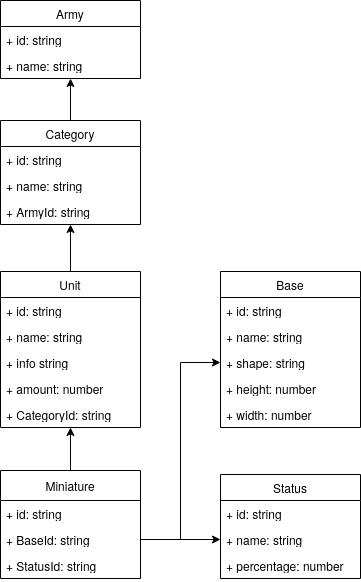

The diagram above was exported from draw.io. Its source (the exported page's mxGraphModel, read from the mxfile embedded in the PNG):
<mxGraphModel dx="801" dy="771" grid="1" gridSize="10" guides="1" tooltips="1" connect="1" arrows="1" fold="1" page="1" pageScale="1" pageWidth="827" pageHeight="1169" math="0" shadow="0">
  <root>
    <mxCell id="0" />
    <mxCell id="1" parent="0" />
    <mxCell id="mV17NWEKBp_B9Hfy_U1I-2" value="&lt;div&gt;Army&lt;/div&gt;" style="swimlane;fontStyle=0;childLayout=stackLayout;horizontal=1;startSize=26;fillColor=none;horizontalStack=0;resizeParent=1;resizeParentMax=0;resizeLast=0;collapsible=1;marginBottom=0;whiteSpace=wrap;html=1;" vertex="1" parent="1">
      <mxGeometry x="180" y="130" width="140" height="78" as="geometry" />
    </mxCell>
    <mxCell id="mV17NWEKBp_B9Hfy_U1I-3" value="+ id: string" style="text;strokeColor=none;fillColor=none;align=left;verticalAlign=top;spacingLeft=4;spacingRight=4;overflow=hidden;rotatable=0;points=[[0,0.5],[1,0.5]];portConstraint=eastwest;whiteSpace=wrap;html=1;" vertex="1" parent="mV17NWEKBp_B9Hfy_U1I-2">
      <mxGeometry y="26" width="140" height="26" as="geometry" />
    </mxCell>
    <mxCell id="mV17NWEKBp_B9Hfy_U1I-4" value="+ name: string" style="text;strokeColor=none;fillColor=none;align=left;verticalAlign=top;spacingLeft=4;spacingRight=4;overflow=hidden;rotatable=0;points=[[0,0.5],[1,0.5]];portConstraint=eastwest;whiteSpace=wrap;html=1;" vertex="1" parent="mV17NWEKBp_B9Hfy_U1I-2">
      <mxGeometry y="52" width="140" height="26" as="geometry" />
    </mxCell>
    <mxCell id="mV17NWEKBp_B9Hfy_U1I-36" style="edgeStyle=orthogonalEdgeStyle;rounded=0;orthogonalLoop=1;jettySize=auto;html=1;entryX=0.5;entryY=1;entryDx=0;entryDy=0;" edge="1" parent="1" source="mV17NWEKBp_B9Hfy_U1I-6" target="mV17NWEKBp_B9Hfy_U1I-2">
      <mxGeometry relative="1" as="geometry" />
    </mxCell>
    <mxCell id="mV17NWEKBp_B9Hfy_U1I-6" value="&lt;div&gt;Category&lt;/div&gt;" style="swimlane;fontStyle=0;childLayout=stackLayout;horizontal=1;startSize=26;fillColor=none;horizontalStack=0;resizeParent=1;resizeParentMax=0;resizeLast=0;collapsible=1;marginBottom=0;whiteSpace=wrap;html=1;" vertex="1" parent="1">
      <mxGeometry x="180" y="250" width="140" height="104" as="geometry" />
    </mxCell>
    <mxCell id="mV17NWEKBp_B9Hfy_U1I-7" value="+ id: string" style="text;strokeColor=none;fillColor=none;align=left;verticalAlign=top;spacingLeft=4;spacingRight=4;overflow=hidden;rotatable=0;points=[[0,0.5],[1,0.5]];portConstraint=eastwest;whiteSpace=wrap;html=1;" vertex="1" parent="mV17NWEKBp_B9Hfy_U1I-6">
      <mxGeometry y="26" width="140" height="26" as="geometry" />
    </mxCell>
    <mxCell id="mV17NWEKBp_B9Hfy_U1I-8" value="+ name: string" style="text;strokeColor=none;fillColor=none;align=left;verticalAlign=top;spacingLeft=4;spacingRight=4;overflow=hidden;rotatable=0;points=[[0,0.5],[1,0.5]];portConstraint=eastwest;whiteSpace=wrap;html=1;" vertex="1" parent="mV17NWEKBp_B9Hfy_U1I-6">
      <mxGeometry y="52" width="140" height="26" as="geometry" />
    </mxCell>
    <mxCell id="mV17NWEKBp_B9Hfy_U1I-9" value="+ ArmyId: string" style="text;strokeColor=none;fillColor=none;align=left;verticalAlign=top;spacingLeft=4;spacingRight=4;overflow=hidden;rotatable=0;points=[[0,0.5],[1,0.5]];portConstraint=eastwest;whiteSpace=wrap;html=1;" vertex="1" parent="mV17NWEKBp_B9Hfy_U1I-6">
      <mxGeometry y="78" width="140" height="26" as="geometry" />
    </mxCell>
    <mxCell id="mV17NWEKBp_B9Hfy_U1I-33" style="edgeStyle=orthogonalEdgeStyle;rounded=0;orthogonalLoop=1;jettySize=auto;html=1;entryX=0.5;entryY=1;entryDx=0;entryDy=0;" edge="1" parent="1" source="mV17NWEKBp_B9Hfy_U1I-10" target="mV17NWEKBp_B9Hfy_U1I-6">
      <mxGeometry relative="1" as="geometry" />
    </mxCell>
    <mxCell id="mV17NWEKBp_B9Hfy_U1I-10" value="&lt;div&gt;Unit&lt;/div&gt;" style="swimlane;fontStyle=0;childLayout=stackLayout;horizontal=1;startSize=26;fillColor=none;horizontalStack=0;resizeParent=1;resizeParentMax=0;resizeLast=0;collapsible=1;marginBottom=0;whiteSpace=wrap;html=1;" vertex="1" parent="1">
      <mxGeometry x="180" y="401" width="140" height="156" as="geometry" />
    </mxCell>
    <mxCell id="mV17NWEKBp_B9Hfy_U1I-11" value="+ id: string" style="text;strokeColor=none;fillColor=none;align=left;verticalAlign=top;spacingLeft=4;spacingRight=4;overflow=hidden;rotatable=0;points=[[0,0.5],[1,0.5]];portConstraint=eastwest;whiteSpace=wrap;html=1;" vertex="1" parent="mV17NWEKBp_B9Hfy_U1I-10">
      <mxGeometry y="26" width="140" height="26" as="geometry" />
    </mxCell>
    <mxCell id="mV17NWEKBp_B9Hfy_U1I-12" value="+ name: string" style="text;strokeColor=none;fillColor=none;align=left;verticalAlign=top;spacingLeft=4;spacingRight=4;overflow=hidden;rotatable=0;points=[[0,0.5],[1,0.5]];portConstraint=eastwest;whiteSpace=wrap;html=1;" vertex="1" parent="mV17NWEKBp_B9Hfy_U1I-10">
      <mxGeometry y="52" width="140" height="26" as="geometry" />
    </mxCell>
    <mxCell id="mV17NWEKBp_B9Hfy_U1I-13" value="+ info string" style="text;strokeColor=none;fillColor=none;align=left;verticalAlign=top;spacingLeft=4;spacingRight=4;overflow=hidden;rotatable=0;points=[[0,0.5],[1,0.5]];portConstraint=eastwest;whiteSpace=wrap;html=1;" vertex="1" parent="mV17NWEKBp_B9Hfy_U1I-10">
      <mxGeometry y="78" width="140" height="52" as="geometry" />
    </mxCell>
    <mxCell id="mV17NWEKBp_B9Hfy_U1I-27" value="+ CategoryId: string" style="text;strokeColor=none;fillColor=none;align=left;verticalAlign=top;spacingLeft=4;spacingRight=4;overflow=hidden;rotatable=0;points=[[0,0.5],[1,0.5]];portConstraint=eastwest;whiteSpace=wrap;html=1;" vertex="1" parent="mV17NWEKBp_B9Hfy_U1I-10">
      <mxGeometry y="130" width="140" height="26" as="geometry" />
    </mxCell>
    <mxCell id="mV17NWEKBp_B9Hfy_U1I-14" value="Base" style="swimlane;fontStyle=0;childLayout=stackLayout;horizontal=1;startSize=26;fillColor=none;horizontalStack=0;resizeParent=1;resizeParentMax=0;resizeLast=0;collapsible=1;marginBottom=0;whiteSpace=wrap;html=1;" vertex="1" parent="1">
      <mxGeometry x="400" y="401" width="140" height="156" as="geometry" />
    </mxCell>
    <mxCell id="mV17NWEKBp_B9Hfy_U1I-15" value="+ id: string" style="text;strokeColor=none;fillColor=none;align=left;verticalAlign=top;spacingLeft=4;spacingRight=4;overflow=hidden;rotatable=0;points=[[0,0.5],[1,0.5]];portConstraint=eastwest;whiteSpace=wrap;html=1;" vertex="1" parent="mV17NWEKBp_B9Hfy_U1I-14">
      <mxGeometry y="26" width="140" height="26" as="geometry" />
    </mxCell>
    <mxCell id="mV17NWEKBp_B9Hfy_U1I-16" value="+ name: string" style="text;strokeColor=none;fillColor=none;align=left;verticalAlign=top;spacingLeft=4;spacingRight=4;overflow=hidden;rotatable=0;points=[[0,0.5],[1,0.5]];portConstraint=eastwest;whiteSpace=wrap;html=1;" vertex="1" parent="mV17NWEKBp_B9Hfy_U1I-14">
      <mxGeometry y="52" width="140" height="26" as="geometry" />
    </mxCell>
    <mxCell id="mV17NWEKBp_B9Hfy_U1I-17" value="+ shape: string" style="text;strokeColor=none;fillColor=none;align=left;verticalAlign=top;spacingLeft=4;spacingRight=4;overflow=hidden;rotatable=0;points=[[0,0.5],[1,0.5]];portConstraint=eastwest;whiteSpace=wrap;html=1;" vertex="1" parent="mV17NWEKBp_B9Hfy_U1I-14">
      <mxGeometry y="78" width="140" height="26" as="geometry" />
    </mxCell>
    <mxCell id="mV17NWEKBp_B9Hfy_U1I-28" value="+ height: number" style="text;strokeColor=none;fillColor=none;align=left;verticalAlign=top;spacingLeft=4;spacingRight=4;overflow=hidden;rotatable=0;points=[[0,0.5],[1,0.5]];portConstraint=eastwest;whiteSpace=wrap;html=1;" vertex="1" parent="mV17NWEKBp_B9Hfy_U1I-14">
      <mxGeometry y="104" width="140" height="26" as="geometry" />
    </mxCell>
    <mxCell id="mV17NWEKBp_B9Hfy_U1I-29" value="+ width: number" style="text;strokeColor=none;fillColor=none;align=left;verticalAlign=top;spacingLeft=4;spacingRight=4;overflow=hidden;rotatable=0;points=[[0,0.5],[1,0.5]];portConstraint=eastwest;whiteSpace=wrap;html=1;" vertex="1" parent="mV17NWEKBp_B9Hfy_U1I-14">
      <mxGeometry y="130" width="140" height="26" as="geometry" />
    </mxCell>
    <mxCell id="mV17NWEKBp_B9Hfy_U1I-32" style="edgeStyle=orthogonalEdgeStyle;rounded=0;orthogonalLoop=1;jettySize=auto;html=1;entryX=0.5;entryY=1;entryDx=0;entryDy=0;" edge="1" parent="1" source="mV17NWEKBp_B9Hfy_U1I-18" target="mV17NWEKBp_B9Hfy_U1I-10">
      <mxGeometry relative="1" as="geometry" />
    </mxCell>
    <mxCell id="mV17NWEKBp_B9Hfy_U1I-18" value="&lt;div&gt;Miniature&lt;/div&gt;" style="swimlane;fontStyle=0;childLayout=stackLayout;horizontal=1;startSize=30;fillColor=none;horizontalStack=0;resizeParent=1;resizeParentMax=0;resizeLast=0;collapsible=1;marginBottom=0;whiteSpace=wrap;html=1;" vertex="1" parent="1">
      <mxGeometry x="180" y="600" width="140" height="108" as="geometry" />
    </mxCell>
    <mxCell id="mV17NWEKBp_B9Hfy_U1I-19" value="+ id: string" style="text;strokeColor=none;fillColor=none;align=left;verticalAlign=top;spacingLeft=4;spacingRight=4;overflow=hidden;rotatable=0;points=[[0,0.5],[1,0.5]];portConstraint=eastwest;whiteSpace=wrap;html=1;" vertex="1" parent="mV17NWEKBp_B9Hfy_U1I-18">
      <mxGeometry y="30" width="140" height="26" as="geometry" />
    </mxCell>
    <mxCell id="mV17NWEKBp_B9Hfy_U1I-20" value="+ BaseId: string" style="text;strokeColor=none;fillColor=none;align=left;verticalAlign=top;spacingLeft=4;spacingRight=4;overflow=hidden;rotatable=0;points=[[0,0.5],[1,0.5]];portConstraint=eastwest;whiteSpace=wrap;html=1;" vertex="1" parent="mV17NWEKBp_B9Hfy_U1I-18">
      <mxGeometry y="56" width="140" height="26" as="geometry" />
    </mxCell>
    <mxCell id="mV17NWEKBp_B9Hfy_U1I-21" value="+ StatusId: string" style="text;strokeColor=none;fillColor=none;align=left;verticalAlign=top;spacingLeft=4;spacingRight=4;overflow=hidden;rotatable=0;points=[[0,0.5],[1,0.5]];portConstraint=eastwest;whiteSpace=wrap;html=1;" vertex="1" parent="mV17NWEKBp_B9Hfy_U1I-18">
      <mxGeometry y="82" width="140" height="26" as="geometry" />
    </mxCell>
    <mxCell id="mV17NWEKBp_B9Hfy_U1I-22" value="&lt;div&gt;Status&lt;/div&gt;" style="swimlane;fontStyle=0;childLayout=stackLayout;horizontal=1;startSize=26;fillColor=none;horizontalStack=0;resizeParent=1;resizeParentMax=0;resizeLast=0;collapsible=1;marginBottom=0;whiteSpace=wrap;html=1;" vertex="1" parent="1">
      <mxGeometry x="400" y="604" width="140" height="104" as="geometry" />
    </mxCell>
    <mxCell id="mV17NWEKBp_B9Hfy_U1I-23" value="+ id: string" style="text;strokeColor=none;fillColor=none;align=left;verticalAlign=top;spacingLeft=4;spacingRight=4;overflow=hidden;rotatable=0;points=[[0,0.5],[1,0.5]];portConstraint=eastwest;whiteSpace=wrap;html=1;" vertex="1" parent="mV17NWEKBp_B9Hfy_U1I-22">
      <mxGeometry y="26" width="140" height="26" as="geometry" />
    </mxCell>
    <mxCell id="mV17NWEKBp_B9Hfy_U1I-24" value="+ name: string" style="text;strokeColor=none;fillColor=none;align=left;verticalAlign=top;spacingLeft=4;spacingRight=4;overflow=hidden;rotatable=0;points=[[0,0.5],[1,0.5]];portConstraint=eastwest;whiteSpace=wrap;html=1;" vertex="1" parent="mV17NWEKBp_B9Hfy_U1I-22">
      <mxGeometry y="52" width="140" height="26" as="geometry" />
    </mxCell>
    <mxCell id="mV17NWEKBp_B9Hfy_U1I-25" value="+ percentage: number" style="text;strokeColor=none;fillColor=none;align=left;verticalAlign=top;spacingLeft=4;spacingRight=4;overflow=hidden;rotatable=0;points=[[0,0.5],[1,0.5]];portConstraint=eastwest;whiteSpace=wrap;html=1;" vertex="1" parent="mV17NWEKBp_B9Hfy_U1I-22">
      <mxGeometry y="78" width="140" height="26" as="geometry" />
    </mxCell>
    <mxCell id="mV17NWEKBp_B9Hfy_U1I-26" value="+ amount: number" style="text;strokeColor=none;fillColor=none;align=left;verticalAlign=top;spacingLeft=4;spacingRight=4;overflow=hidden;rotatable=0;points=[[0,0.5],[1,0.5]];portConstraint=eastwest;whiteSpace=wrap;html=1;" vertex="1" parent="1">
      <mxGeometry x="180" y="505" width="140" height="26" as="geometry" />
    </mxCell>
    <mxCell id="mV17NWEKBp_B9Hfy_U1I-34" style="edgeStyle=orthogonalEdgeStyle;rounded=0;orthogonalLoop=1;jettySize=auto;html=1;entryX=0;entryY=0.5;entryDx=0;entryDy=0;" edge="1" parent="1" source="mV17NWEKBp_B9Hfy_U1I-20" target="mV17NWEKBp_B9Hfy_U1I-17">
      <mxGeometry relative="1" as="geometry" />
    </mxCell>
    <mxCell id="mV17NWEKBp_B9Hfy_U1I-35" style="edgeStyle=orthogonalEdgeStyle;rounded=0;orthogonalLoop=1;jettySize=auto;html=1;entryX=0;entryY=0.5;entryDx=0;entryDy=0;" edge="1" parent="1" source="mV17NWEKBp_B9Hfy_U1I-20" target="mV17NWEKBp_B9Hfy_U1I-24">
      <mxGeometry relative="1" as="geometry" />
    </mxCell>
  </root>
</mxGraphModel>